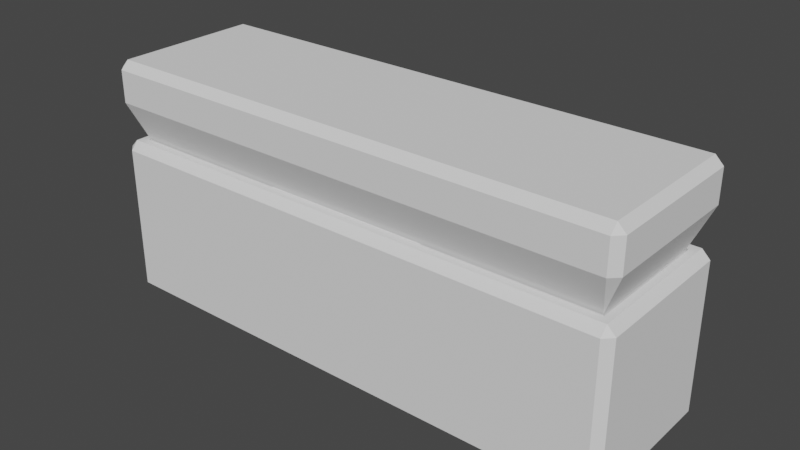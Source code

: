 # Source: jjy.blend  (saved by Blender 3.2.14; exported with 4.5.12 LTS)
import bpy
from mathutils import Matrix  # noqa: F401  (used for matrix-valued properties, if any)

bpy.ops.wm.read_factory_settings(use_empty=True)
scene = bpy.context.scene
scene.name = 'Scene'

# ---- collections
col_collection = bpy.data.collections.new('Collection'); scene.collection.children.link(col_collection)

# ---- world
world_world = bpy.data.worlds.new('World'); scene.world = world_world
world_world.use_nodes = True; world_world.node_tree.nodes.clear()
_N = world_world.node_tree.nodes; _L = world_world.node_tree.links
n0 = _N.new('ShaderNodeOutputWorld'); n0.name = 'World Output'; n0.location = (300, 300)
n1 = _N.new('ShaderNodeBackground'); n1.name = 'Background'; n1.location = (10, 300)
n1.inputs[0].default_value = (0.05088, 0.05088, 0.05088, 1.0)
_L.new(n1.outputs[0], n0.inputs[0])
n0.is_active_output = True
world_world.color = (0.05088, 0.05088, 0.05088)
world_world.use_sun_shadow = False
world_world.sun_shadow_jitter_overblur = 0.0

# ---- meshes
me_x = bpy.data.meshes.new('円柱')
me_x.from_pydata([(0.0, 1.0, -1.0), (0.0, 1.0, 1.0), (0.1951, 0.9808, -1.0), (0.1951, 0.9808, 1.0), (0.3827, 0.9239, -1.0), (0.3827, 0.9239, 1.0), (0.5556, 0.8315, -1.0), (0.5556, 0.8315, 1.0), (0.7071, 0.7071, -1.0), (0.7071, 0.7071, 1.0), (0.8315, 0.5556, -1.0), (0.8315, 0.5556, 1.0), (0.9239, 0.3827, -1.0), (0.9239, 0.3827, 1.0), (0.9808, 0.1951, -1.0), (0.9808, 0.1951, 1.0), (1.0, -4.371e-08, -1.0), (1.0, -4.371e-08, 1.0), (0.9808, -0.1951, -1.0), (0.9808, -0.1951, 1.0), (0.9239, -0.3827, -1.0), (0.9239, -0.3827, 1.0), (0.8315, -0.5556, -1.0), (0.8315, -0.5556, 1.0), (0.7071, -0.7071, -1.0), (0.7071, -0.7071, 1.0), (0.5556, -0.8315, -1.0), (0.5556, -0.8315, 1.0), (0.3827, -0.9239, -1.0), (0.3827, -0.9239, 1.0), (0.1951, -0.9808, -1.0), (0.1951, -0.9808, 1.0), (-8.742e-08, -1.0, -1.0), (-8.742e-08, -1.0, 1.0), (-0.1951, -0.9808, -1.0), (-0.1951, -0.9808, 1.0), (-0.3827, -0.9239, -1.0), (-0.3827, -0.9239, 1.0), (-0.5556, -0.8315, -1.0), (-0.5556, -0.8315, 1.0), (-0.7071, -0.7071, -1.0), (-0.7071, -0.7071, 1.0), (-0.8315, -0.5556, -1.0), (-0.8315, -0.5556, 1.0), (-0.9239, -0.3827, -1.0), (-0.9239, -0.3827, 1.0), (-0.9808, -0.1951, -1.0), (-0.9808, -0.1951, 1.0), (-1.0, 1.192e-08, -1.0), (-1.0, 1.192e-08, 1.0), (-0.9808, 0.1951, -1.0), (-0.9808, 0.1951, 1.0), (-0.9239, 0.3827, -1.0), (-0.9239, 0.3827, 1.0), (-0.8315, 0.5556, -1.0), (-0.8315, 0.5556, 1.0), (-0.7071, 0.7071, -1.0), (-0.7071, 0.7071, 1.0), (-0.5556, 0.8315, -1.0), (-0.5556, 0.8315, 1.0), (-0.3827, 0.9239, -1.0), (-0.3827, 0.9239, 1.0), (-0.1951, 0.9808, -1.0), (-0.1951, 0.9808, 1.0)], [], [(0, 1, 3, 2), (2, 3, 5, 4), (4, 5, 7, 6), (6, 7, 9, 8), (8, 9, 11, 10), (10, 11, 13, 12), (12, 13, 15, 14), (14, 15, 17, 16), (16, 17, 19, 18), (18, 19, 21, 20), (20, 21, 23, 22), (22, 23, 25, 24), (24, 25, 27, 26), (26, 27, 29, 28), (28, 29, 31, 30), (30, 31, 33, 32), (32, 33, 35, 34), (34, 35, 37, 36), (36, 37, 39, 38), (38, 39, 41, 40), (40, 41, 43, 42), (42, 43, 45, 44), (44, 45, 47, 46), (46, 47, 49, 48), (48, 49, 51, 50), (50, 51, 53, 52), (52, 53, 55, 54), (54, 55, 57, 56), (56, 57, 59, 58), (58, 59, 61, 60), (3, 1, 63, 61, 59, 57, 55, 53, 51, 49, 47, 45, 43, 41, 39, 37, 35, 33, 31, 29, 27, 25, 23, 21, 19, 17, 15, 13, 11, 9, 7, 5), (60, 61, 63, 62), (62, 63, 1, 0), (0, 2, 4, 6, 8, 10, 12, 14, 16, 18, 20, 22, 24, 26, 28, 30, 32, 34, 36, 38, 40, 42, 44, 46, 48, 50, 52, 54, 56, 58, 60, 62)])
_uv = me_x.uv_layers.new(name='UVマップ')
_uv.uv.foreach_set('vector', [1.0, 0.5, 1.0, 1.0, 0.9688, 1.0, 0.9688, 0.5, 0.9688, 0.5, 0.9688, 1.0, 0.9375, 1.0, 0.9375, 0.5, 0.9375, 0.5, 0.9375, 1.0, 0.9062, 1.0, 0.9062, 0.5, 0.9062, 0.5, 0.9062, 1.0, 0.875, 1.0, 0.875, 0.5, 0.875, 0.5, 0.875, 1.0, 0.8438, 1.0, 0.8438, 0.5, 0.8438, 0.5, 0.8438, 1.0, 0.8125, 1.0, 0.8125, 0.5, 0.8125, 0.5, 0.8125, 1.0, 0.7812, 1.0, 0.7812, 0.5, 0.7812, 0.5, 0.7812, 1.0, 0.75, 1.0, 0.75, 0.5, 0.75, 0.5, 0.75, 1.0, 0.7188, 1.0, 0.7188, 0.5, 0.7188, 0.5, 0.7188, 1.0, 0.6875, 1.0, 0.6875, 0.5, 0.6875, 0.5, 0.6875, 1.0, 0.6562, 1.0, 0.6562, 0.5, 0.6562, 0.5, 0.6562, 1.0, 0.625, 1.0, 0.625, 0.5, 0.625, 0.5, 0.625, 1.0, 0.5938, 1.0, 0.5938, 0.5, 0.5938, 0.5, 0.5938, 1.0, 0.5625, 1.0, 0.5625, 0.5, 0.5625, 0.5, 0.5625, 1.0, 0.5312, 1.0, 0.5312, 0.5, 0.5312, 0.5, 0.5312, 1.0, 0.5, 1.0, 0.5, 0.5, 0.5, 0.5, 0.5, 1.0, 0.4688, 1.0, 0.4688, 0.5, 0.4688, 0.5, 0.4688, 1.0, 0.4375, 1.0, 0.4375, 0.5, 0.4375, 0.5, 0.4375, 1.0, 0.4062, 1.0, 0.4062, 0.5, 0.4062, 0.5, 0.4062, 1.0, 0.375, 1.0, 0.375, 0.5, 0.375, 0.5, 0.375, 1.0, 0.3438, 1.0, 0.3438, 0.5, 0.3438, 0.5, 0.3438, 1.0, 0.3125, 1.0, 0.3125, 0.5, 0.3125, 0.5, 0.3125, 1.0, 0.2812, 1.0, 0.2812, 0.5, 0.2812, 0.5, 0.2812, 1.0, 0.25, 1.0, 0.25, 0.5, 0.25, 0.5, 0.25, 1.0, 0.2188, 1.0, 0.2188, 0.5, 0.2188, 0.5, 0.2188, 1.0, 0.1875, 1.0, 0.1875, 0.5, 0.1875, 0.5, 0.1875, 1.0, 0.1562, 1.0, 0.1562, 0.5, 0.1562, 0.5, 0.1562, 1.0, 0.125, 1.0, 0.125, 0.5, 0.125, 0.5, 0.125, 1.0, 0.09375, 1.0, 0.09375, 0.5, 0.09375, 0.5, 0.09375, 1.0, 0.0625, 1.0, 0.0625, 0.5, 0.2968, 0.4854, 0.25, 0.49, 0.2032, 0.4854, 0.1582, 0.4717, 0.1167, 0.4496, 0.08029, 0.4197, 0.05045, 0.3833, 0.02827, 0.3418, 0.01461, 0.2968, 0.01, 0.25, 0.01461, 0.2032, 0.02827, 0.1582, 0.05045, 0.1167, 0.08029, 0.08029, 0.1167, 0.05045, 0.1582, 0.02827, 0.2032, 0.01461, 0.25, 0.01, 0.2968, 0.01461, 0.3418, 0.02827, 0.3833, 0.05045, 0.4197, 0.08029, 0.4496, 0.1167, 0.4717, 0.1582, 0.4854, 0.2032, 0.49, 0.25, 0.4854, 0.2968, 0.4717, 0.3418, 0.4496, 0.3833, 0.4197, 0.4197, 0.3833, 0.4496, 0.3418, 0.4717, 0.0625, 0.5, 0.0625, 1.0, 0.03125, 1.0, 0.03125, 0.5, 0.03125, 0.5, 0.03125, 1.0, 0.0, 1.0, 0.0, 0.5, 0.75, 0.49, 0.7968, 0.4854, 0.8418, 0.4717, 0.8833, 0.4496, 0.9197, 0.4197, 0.9496, 0.3833, 0.9717, 0.3418, 0.9854, 0.2968, 0.99, 0.25, 0.9854, 0.2032, 0.9717, 0.1582, 0.9496, 0.1167, 0.9197, 0.08029, 0.8833, 0.05045, 0.8418, 0.02827, 0.7968, 0.01461, 0.75, 0.01, 0.7032, 0.01461, 0.6582, 0.02827, 0.6167, 0.05045, 0.5803, 0.08029, 0.5504, 0.1167, 0.5283, 0.1582, 0.5146, 0.2032, 0.51, 0.25, 0.5146, 0.2968, 0.5283, 0.3418, 0.5504, 0.3833, 0.5803, 0.4197, 0.6167, 0.4496, 0.6582, 0.4717, 0.7032, 0.4854])
me_x.update()
me_003 = bpy.data.meshes.new('立方体.003')
me_003.from_pydata([(-0.9424, -0.8, 0.7), (-0.9424, 0.8, 0.7), (0.9424, -0.8, 0.7), (0.9424, 0.8, 0.7), (0.9414, -0.8, 1.0), (0.9424, -0.8, 1.0), (0.9424, 0.8, 1.0), (0.9414, 0.8, 1.0), (-0.9424, -0.8, 1.0), (-0.9424, 0.8, 1.0), (-0.9121, -0.7, 0.7), (-0.9121, 0.7, 0.7), (0.9121, 0.51, -0.1014), (0.9121, 0.7, 0.7), (-0.9121, 0.4804, -0.199), (0.9121, 0.4804, -0.199), (0.9121, -0.7, 0.7), (0.9424, -0.85, 0.85), (-0.9121, 0.4324, -0.2889), (-0.9424, -0.85, 0.85), (0.9121, 0.4324, -0.2889), (-0.9424, 0.85, 0.85), (-0.9121, 0.3677, -0.3677), (0.9424, 0.85, 0.85), (0.9121, 0.3677, -0.3677), (-0.9121, 0.2889, -0.4324), (-0.9121, -0.7, -0.1014), (0.9121, 0.2889, -0.4324), (-0.9121, 0.7, -0.1014), (-0.9121, 0.199, -0.4804), (-0.7909, 0.7, -0.1014), (0.9121, 0.199, -0.4804), (-0.7909, 0.7, -0.7), (-0.7909, -0.7, -0.7), (-0.9121, 0.1014, -0.51), (-0.7909, -0.7, -0.1014), (0.9121, 0.1014, -0.51), (-0.9121, -1.77e-07, -0.52), (0.7909, 0.7, -0.7), (0.9121, 8.611e-08, -0.52), (0.9121, 0.7, -0.1014), (0.7909, 0.7, -0.1014), (-0.9121, -0.1014, -0.51), (0.9121, -0.7, -0.1014), (0.9121, -0.1014, -0.51), (-0.9121, -0.199, -0.4804), (0.7909, -0.7, -0.7), (0.7909, -0.7, -0.1014), (0.9121, -0.199, -0.4804), (-0.9121, -0.2889, -0.4324), (0.9121, -0.2889, -0.4324), (-0.9121, -0.3677, -0.3677), (0.9121, -0.3677, -0.3677), (-0.9121, -0.4324, -0.2889), (0.9121, -0.4324, -0.2889), (-0.9121, -0.4804, -0.199), (0.9121, -0.4804, -0.199), (0.9121, -0.51, -0.1014), (-0.7909, -0.51, -0.1014), (-0.7909, -0.51, -0.1014), (-0.7909, 0.199, -0.4804), (-0.7909, 0.4324, -0.2889), (-0.7909, 0.3677, -0.3677), (-0.7909, 0.4804, -0.199), (-0.7909, 0.51, -0.1014), (-0.7909, 0.2889, -0.4324), (-0.7909, -0.4804, -0.199), (-0.7909, -0.3677, -0.3677), (-0.7909, -0.2889, -0.4324), (-0.7909, -0.4324, -0.2889), (-0.7909, -0.1014, -0.51), (-0.7909, -0.199, -0.4804), (-0.7909, 0.1014, -0.51), (-0.7909, -1.595e-07, -0.52), (-0.9121, 0.51, -0.1014), (-0.8614, -0.51, -0.1014), (-0.9121, -0.51, -0.1014), (0.7909, -0.51, -0.1014), (0.7909, -0.51, -0.1014), (0.7909, 0.2889, -0.4324), (0.7909, 0.199, -0.4804), (0.7909, 0.4324, -0.2889), (0.7909, 0.51, -0.1014), (0.7909, 0.51, -0.1014), (0.7909, 0.3677, -0.3677), (0.7909, 0.4804, -0.199), (0.7909, -0.4804, -0.199), (0.7909, -0.3677, -0.3677), (0.7909, -0.2889, -0.4324), (0.7909, -0.4324, -0.2889), (0.7909, -0.1014, -0.51), (0.7909, -0.199, -0.4804), (0.7909, 6.863e-08, -0.52), (0.7909, 0.1014, -0.51), (0.9121, -0.51, -0.1014), (0.9121, 0.51, -0.1014), (-0.9647, -1.0, -0.9), (-1.0, -0.9, -0.9), (-0.9697, -0.9, -1.0), (-0.9647, -1.0, 0.9), (-0.9697, -0.9001, 1.0), (-1.0, -0.9, 0.9), (-1.0, 0.9, -0.9), (-0.9647, 1.0, -0.9), (-0.9697, 0.9, -1.0), (-1.0, 0.9, 0.9), (-0.9697, 0.9001, 1.0), (-0.9647, 1.0, 0.9), (0.9697, -0.9, -1.0), (1.0, -0.9, -0.9), (0.9697, -1.0, -0.9), (1.0, -0.9, 0.9), (0.9697, -0.8999, 1.0), (0.9697, -1.0, 0.9), (0.9697, 1.0, -0.9), (1.0, 0.9, -0.9), (0.9697, 0.9, -1.0), (0.9697, 1.0, 0.9), (0.9697, 0.8999, 1.0), (1.0, 0.9, 0.9)], [], [(104, 116, 108, 98), (115, 119, 111, 109), (5, 4, 112, 118, 7, 6), (97, 101, 105, 102), (9, 7, 118, 106, 100, 112, 4, 8), (103, 107, 117, 114), (41, 40, 13, 11, 28, 30, 32, 38), (95, 12, 15, 20, 24, 27, 31, 36, 39, 44, 48, 50, 52, 54, 56, 57, 94, 43, 16, 13, 40), (74, 28, 11, 10, 26, 76, 55, 53, 51, 49, 45, 42, 37, 34, 29, 25, 22, 18, 14), (35, 26, 10, 16, 43, 47, 46, 33), (38, 32, 33, 46), (19, 0, 1, 21, 9, 8), (21, 1, 3, 23), (23, 3, 2, 17, 5, 6), (19, 17, 2, 0), (16, 10, 0, 2, 3, 1, 11, 13), (1, 0, 10, 11), (17, 19, 8, 4, 5), (7, 9, 21, 23, 6), (59, 35, 33, 32, 30, 64, 63, 61, 62, 65, 60, 72, 73, 70, 71, 68, 67, 69, 66, 58), (76, 26, 35, 59, 75), (64, 30, 28, 74), (41, 38, 46, 47, 78, 77, 86, 89, 87, 88, 91, 90, 92, 93, 80, 79, 84, 81, 85, 82, 83), (78, 47, 43, 94), (95, 40, 41, 83), (83, 82, 12, 95), (74, 14, 63, 64), (85, 15, 12, 82), (14, 18, 61, 63), (20, 15, 85, 81), (18, 22, 62, 61), (24, 20, 81, 84), (22, 25, 65, 62), (27, 24, 84, 79), (25, 29, 60, 65), (31, 27, 79, 80), (29, 34, 72, 60), (36, 31, 80, 93), (34, 37, 73, 72), (39, 36, 93, 92), (37, 42, 70, 73), (44, 39, 92, 90), (42, 45, 71, 70), (48, 44, 90, 91), (45, 49, 68, 71), (50, 48, 91, 88), (49, 51, 67, 68), (52, 50, 88, 87), (51, 53, 69, 67), (54, 52, 87, 89), (53, 55, 66, 69), (56, 54, 89, 86), (77, 57, 56, 86), (66, 55, 76, 75, 58), (59, 58, 75), (57, 77, 78, 94), (96, 97, 98), (99, 100, 101), (102, 103, 104), (105, 106, 107), (108, 109, 110), (111, 112, 113), (114, 115, 116), (117, 118, 119), (96, 99, 101, 97), (97, 102, 104, 98), (100, 106, 105, 101), (98, 108, 110, 96), (109, 111, 113, 110), (103, 114, 116, 104), (106, 118, 117, 107), (99, 113, 112, 100), (102, 105, 107, 103), (108, 116, 115, 109), (111, 119, 118, 112), (114, 117, 119, 115), (110, 113, 99, 96)])
_uv = me_003.uv_layers.new(name='UVマップ')
_uv.uv.foreach_set('vector', [0.1294, 0.5044, 0.3706, 0.5044, 0.3706, 0.7456, 0.1294, 0.7456, 0.3794, 0.5044, 0.6206, 0.5044, 0.6206, 0.7456, 0.3794, 0.7456, 0.6322, 0.725, 0.6323, 0.725, 0.6264, 0.7451, 0.6264, 0.5049, 0.6323, 0.525, 0.6322, 0.525, 0.3794, 0.004413, 0.6206, 0.004413, 0.6206, 0.2456, 0.3794, 0.2456, 0.8678, 0.525, 0.6323, 0.525, 0.6264, 0.5049, 0.8706, 0.5048, 0.8706, 0.7452, 0.6264, 0.7451, 0.6323, 0.725, 0.8678, 0.725, 0.3794, 0.2544, 0.6206, 0.2544, 0.6206, 0.4956, 0.3794, 0.4956, 0.4439, 0.4834, 0.4439, 0.5, 0.5361, 0.5, 0.5361, 0.25, 0.4439, 0.25, 0.4439, 0.2666, 0.375, 0.2666, 0.375, 0.4834, 0.4854, 0.2032, 0.4854, 0.2032, 0.4717, 0.1582, 0.4496, 0.1167, 0.4197, 0.08029, 0.3833, 0.05045, 0.3418, 0.4717, 0.2968, 0.4854, 0.25, 0.49, 0.2032, 0.4854, 0.1582, 0.4717, 0.1167, 0.4496, 0.08029, 0.4197, 0.05045, 0.3833, 0.02827, 0.3418, 0.01461, 0.2968, 0.4439, 0.7161, 0.4439, 0.75, 0.5361, 0.75, 0.5361, 0.5, 0.4439, 0.5, 0.4439, 0.2161, 0.4439, 0.25, 0.5361, 0.25, 0.5361, 0.0, 0.4439, 0.0, 0.5146, 0.2032, 0.5283, 0.1582, 0.5504, 0.1167, 0.5803, 0.08029, 0.6167, 0.05045, 0.6582, 0.02827, 0.7032, 0.4854, 0.75, 0.49, 0.7968, 0.4854, 0.8418, 0.4717, 0.8833, 0.4496, 0.9197, 0.4197, 0.9496, 0.3833, 0.9717, 0.3418, 0.4439, 0.9834, 0.4439, 1.0, 0.5361, 1.0, 0.5361, 0.75, 0.4439, 0.75, 0.4439, 0.7666, 0.375, 0.7666, 0.375, 0.9834, 0.3584, 0.5, 0.1416, 0.5, 0.1416, 0.75, 0.3584, 0.75, 0.4235, 0.0, 0.375, 0.0, 0.375, 0.25, 0.4235, 0.25, 0.4721, 0.25, 0.4721, 0.0, 0.4235, 0.25, 0.375, 0.25, 0.375, 0.5, 0.4235, 0.5, 0.4235, 0.5, 0.375, 0.5, 0.375, 0.75, 0.4235, 0.75, 0.4721, 0.75, 0.4721, 0.5, 0.4235, 1.0, 0.4235, 0.75, 0.375, 0.75, 0.375, 1.0, 0.371, 0.7344, 0.129, 0.7344, 0.125, 0.75, 0.375, 0.75, 0.375, 0.5, 0.125, 0.5, 0.129, 0.5156, 0.371, 0.5156, 0.125, 0.5, 0.125, 0.75, 0.129, 0.7344, 0.129, 0.5156, 0.4235, 0.75, 0.4235, 1.0, 0.4721, 1.0, 0.4721, 0.7501, 0.4721, 0.75, 0.4721, 0.4999, 0.4721, 0.25, 0.4235, 0.25, 0.4235, 0.5, 0.4721, 0.5, 0.625, 0.7075, 0.625, 0.7384, 0.3951, 0.7384, 0.3951, 0.5103, 0.625, 0.5103, 0.625, 0.5412, 0.5875, 0.5461, 0.553, 0.5539, 0.5227, 0.5644, 0.4979, 0.5773, 0.4794, 0.5919, 0.468, 0.6078, 0.4642, 0.6243, 0.468, 0.6409, 0.4794, 0.6568, 0.4979, 0.6714, 0.5227, 0.6843, 0.553, 0.6948, 0.5875, 0.7026, 0.625, 0.7075, 0.8574, 0.7075, 0.8574, 0.7384, 0.625, 0.7384, 0.625, 0.7075, 0.7602, 0.7075, 0.625, 0.5412, 0.625, 0.5103, 0.8574, 0.5103, 0.8574, 0.5412, 0.625, 0.2397, 0.3951, 0.2397, 0.3951, 0.01157, 0.625, 0.01157, 0.625, 0.04253, 0.625, 0.04253, 0.5875, 0.04736, 0.553, 0.05519, 0.5227, 0.06573, 0.4979, 0.07857, 0.4794, 0.09322, 0.468, 0.1091, 0.4642, 0.1257, 0.468, 0.1422, 0.4794, 0.1581, 0.4979, 0.1727, 0.5227, 0.1856, 0.553, 0.1961, 0.5875, 0.2039, 0.625, 0.2088, 0.625, 0.2088, 0.875, 0.7075, 0.875, 0.7384, 0.6426, 0.7384, 0.6426, 0.7075, 0.6426, 0.5412, 0.6426, 0.5103, 0.875, 0.5103, 0.875, 0.5412, 0.7188, 0.9668, 0.7188, 0.9668, 0.7188, 1.0, 0.7188, 1.0, 0.7188, 0.5, 0.6875, 0.5, 0.6875, 0.5332, 0.7188, 0.5332, 0.6875, 0.9668, 0.6875, 1.0, 0.7188, 1.0, 0.7188, 0.9668, 0.6875, 0.5, 0.6562, 0.5, 0.6562, 0.5332, 0.6875, 0.5332, 0.6562, 1.0, 0.6875, 1.0, 0.6875, 0.9668, 0.6562, 0.9668, 0.6562, 0.5, 0.625, 0.5, 0.625, 0.5332, 0.6562, 0.5332, 0.625, 1.0, 0.6562, 1.0, 0.6562, 0.9668, 0.625, 0.9668, 0.625, 0.5, 0.5938, 0.5, 0.5938, 0.5332, 0.625, 0.5332, 0.5938, 1.0, 0.625, 1.0, 0.625, 0.9668, 0.5938, 0.9668, 0.5938, 0.5, 0.5625, 0.5, 0.5625, 0.5332, 0.5938, 0.5332, 0.5625, 1.0, 0.5938, 1.0, 0.5938, 0.9668, 0.5625, 0.9668, 0.5625, 0.5, 0.5312, 0.5, 0.5312, 0.5332, 0.5625, 0.5332, 0.5312, 1.0, 0.5625, 1.0, 0.5625, 0.9668, 0.5312, 0.9668, 0.5312, 0.5, 0.5, 0.5, 0.5, 0.5332, 0.5312, 0.5332, 0.5, 1.0, 0.5312, 1.0, 0.5312, 0.9668, 0.5, 0.9668, 0.5, 0.5, 0.4688, 0.5, 0.4688, 0.5332, 0.5, 0.5332, 0.4688, 1.0, 0.5, 1.0, 0.5, 0.9668, 0.4688, 0.9668, 0.4688, 0.5, 0.4375, 0.5, 0.4375, 0.5332, 0.4688, 0.5332, 0.4375, 1.0, 0.4688, 1.0, 0.4688, 0.9668, 0.4375, 0.9668, 0.4375, 0.5, 0.4062, 0.5, 0.4062, 0.5332, 0.4375, 0.5332, 0.4062, 1.0, 0.4375, 1.0, 0.4375, 0.9668, 0.4062, 0.9668, 0.4062, 0.5, 0.375, 0.5, 0.375, 0.5332, 0.4062, 0.5332, 0.375, 1.0, 0.4062, 1.0, 0.4062, 0.9668, 0.375, 0.9668, 0.375, 0.5, 0.3438, 0.5, 0.3438, 0.5332, 0.375, 0.5332, 0.3438, 1.0, 0.375, 1.0, 0.375, 0.9668, 0.3438, 0.9668, 0.3438, 0.5, 0.3125, 0.5, 0.3125, 0.5332, 0.3438, 0.5332, 0.3125, 1.0, 0.3438, 1.0, 0.3438, 0.9668, 0.3125, 0.9668, 0.2812, 0.9668, 0.2812, 1.0, 0.3125, 1.0, 0.3125, 0.9668, 0.3125, 0.5332, 0.3125, 0.5, 0.2812, 0.5, 0.2812, 0.5139, 0.2812, 0.5332, 0.2812, 0.5332, 0.2812, 0.5332, 0.2812, 0.5139, 0.2812, 1.0, 0.2812, 0.9668, 0.2812, 0.9668, 0.2812, 1.0, 0.1294, 0.75, 0.125, 0.7456, 0.1294, 0.7456, 0.6206, 0.0, 0.625, 0.004842, 0.6206, 0.004413, 0.125, 0.5044, 0.1294, 0.5, 0.1294, 0.5044, 0.6206, 0.2456, 0.625, 0.2452, 0.6206, 0.25, 0.3706, 0.7456, 0.375, 0.7456, 0.3706, 0.75, 0.6206, 0.75, 0.625, 0.7514, 0.6206, 0.7544, 0.3706, 0.5, 0.375, 0.5044, 0.3706, 0.5044, 0.6206, 0.4956, 0.625, 0.4986, 0.6206, 0.5, 0.3794, 0.0, 0.6206, 0.0, 0.6206, 0.004413, 0.3794, 0.004413, 0.125, 0.7456, 0.125, 0.5044, 0.1294, 0.5044, 0.1294, 0.7456, 0.625, 0.004842, 0.625, 0.2452, 0.6206, 0.2456, 0.6206, 0.004413, 0.1294, 0.7456, 0.3706, 0.7456, 0.3706, 0.75, 0.1294, 0.75, 0.3794, 0.7456, 0.6206, 0.7456, 0.6206, 0.7544, 0.3794, 0.7544, 0.1294, 0.5, 0.3706, 0.5, 0.3706, 0.5044, 0.1294, 0.5044, 0.625, 0.2544, 0.625, 0.4986, 0.6206, 0.4956, 0.6206, 0.2544, 0.6206, 0.9956, 0.6206, 0.7544, 0.625, 0.7514, 0.625, 0.9956, 0.3794, 0.2456, 0.6206, 0.2456, 0.6206, 0.2544, 0.3794, 0.2544, 0.3706, 0.7456, 0.3706, 0.5044, 0.3794, 0.5044, 0.3794, 0.7456, 0.6206, 0.7456, 0.6206, 0.5044, 0.6264, 0.5049, 0.6264, 0.7451, 0.3794, 0.4956, 0.6206, 0.4956, 0.6206, 0.5044, 0.3794, 0.5044, 0.3794, 0.7544, 0.6206, 0.7544, 0.6206, 0.9956, 0.3794, 0.9956])
me_003.materials.append(None)
me_003.update()
me_004 = bpy.data.meshes.new('立方体.004')
me_004.from_pydata([(0.87, -0.9286, 0.1449), (-1.03, -1.114, 1.0), (-0.87, -0.9286, 1.743), (-0.97, -0.9286, 0.1449), (-0.87, 0.9286, 1.743), (0.87, -0.9286, 1.743), (0.87, 0.9286, 0.1449), (-1.03, 1.114, 1.0), (0.87, 0.9286, 1.743), (0.97, -0.9286, 0.1449), (-0.97, 0.9286, 0.1449), (1.03, -1.114, 1.0), (0.97, 0.9286, 0.1449), (-0.87, -0.9286, 0.1449), (1.03, 1.114, 1.0), (-0.87, 0.9286, 0.1449), (0.3433, 1.114, 1.0), (-0.3433, 1.114, 1.0), (-0.3433, 1.114, 1.429), (0.3433, 1.114, 1.429), (-0.3433, -1.114, 1.0), (0.3433, -1.114, 1.0), (0.3433, -1.114, 1.429), (-0.3433, -1.114, 1.429), (0.3433, -1.214, 1.214), (-0.3433, -1.214, 1.214), (-0.3433, 1.214, 1.214), (0.3433, 1.214, 1.214), (-0.97, -0.9286, 1.0), (-0.97, 0.9286, 1.0), (-0.87, 0.9286, 1.0), (0.87, 0.9286, 1.0), (0.97, 0.9286, 1.0), (0.87, -0.9286, 1.0), (0.97, -0.9286, 1.0), (-0.97, -0.7286, 0.1449), (-0.97, -0.6177, 0.4127), (-0.97, -0.6863, 0.2843), (-0.97, -0.5253, 0.5253), (-0.97, -0.4127, 0.6177), (-0.97, 0.7286, 0.1449), (-0.97, -0.2843, 0.6863), (-0.97, -0.1449, 0.7286), (-0.97, -1.817e-07, 0.7429), (-0.97, 0.2843, 0.6863), (-0.97, 0.1449, 0.7286), (-0.97, 0.5253, 0.5253), (-0.97, 0.6863, 0.2843), (-0.97, 0.6177, 0.4127), (-0.97, 0.4127, 0.6177), (-0.87, -0.7286, 0.1449), (-0.87, -0.6177, 0.4127), (-0.87, -0.6863, 0.2843), (-0.87, -0.5253, 0.5253), (-0.87, -0.4127, 0.6177), (-0.87, 0.7286, 0.1449), (-0.87, -0.2843, 0.6863), (-0.87, 0.2843, 0.6863), (-0.87, 0.5253, 0.5253), (-0.87, 0.6863, 0.2843), (-0.87, 0.6177, 0.4127), (-0.87, 0.4127, 0.6177), (0.87, -0.7286, 0.1449), (0.87, -0.6177, 0.4127), (0.87, -0.6863, 0.2843), (0.87, -0.5253, 0.5253), (0.87, -0.4127, 0.6177), (0.87, 0.7286, 0.1449), (0.87, -0.2843, 0.6863), (0.87, 0.5253, 0.5253), (0.87, 0.4127, 0.6177), (0.87, 0.6863, 0.2843), (0.87, 0.6177, 0.4127), (0.87, 0.2843, 0.6863), (0.97, -0.7286, 0.1449), (0.97, -0.6177, 0.4127), (0.97, -0.6863, 0.2843), (0.97, -0.5253, 0.5253), (0.97, -0.4127, 0.6177), (0.97, 0.7286, 0.1449), (0.97, -0.2843, 0.6863), (0.97, -0.1449, 0.7286), (0.97, 0.1449, 0.7286), (0.97, 1.817e-07, 0.7429), (0.97, 0.5253, 0.5253), (0.97, 0.4127, 0.6177), (0.97, 0.6863, 0.2843), (0.97, 0.6177, 0.4127), (0.97, 0.2843, 0.6863), (-0.03667, 1.114, 1.0), (0.03667, 1.114, 1.0), (0.03667, 1.114, 1.429), (-0.03667, 1.114, 1.429), (-0.03667, 1.214, 1.214), (0.03667, 1.214, 1.214), (-0.03667, 1.183, 1.586), (-0.03596, 1.197, 1.616), (-0.03388, 1.21, 1.646), (-0.03049, 1.222, 1.673), (-0.02593, 1.232, 1.697), (0.0, 1.253, 1.743), (-0.007153, 1.251, 1.74), (-0.02037, 1.241, 1.716), (-0.01403, 1.247, 1.731), (0.03667, 1.183, 1.586), (0.03596, 1.197, 1.616), (0.03388, 1.21, 1.646), (0.03049, 1.222, 1.673), (0.02593, 1.232, 1.697), (0.02037, 1.241, 1.716), (0.01403, 1.247, 1.731), (0.007153, 1.251, 1.74), (-0.87, -0.9286, 1.0), (0.03667, 0.9286, 1.0), (-0.03667, 0.9286, 1.0), (-0.87, -1.63e-07, 0.7429), (-0.87, 0.1449, 0.7286), (0.87, 0.1449, 0.7286), (0.87, 1.63e-07, 0.7429), (-0.87, -0.1449, 0.7286), (0.87, -0.1449, 0.7286), (-0.03667, 0.9286, 1.586), (0.03667, 0.9286, 1.586), (0.0, 0.9286, 1.743), (0.007153, 0.9286, 1.74), (0.01403, 0.9286, 1.731), (0.02037, 0.9286, 1.716), (0.02593, 0.9286, 1.697), (0.03049, 0.9286, 1.673), (0.03388, 0.9286, 1.646), (0.03596, 0.9286, 1.616), (-0.03596, 0.9286, 1.616), (-0.03388, 0.9286, 1.646), (-0.03049, 0.9286, 1.673), (-0.02593, 0.9286, 1.697), (-0.02037, 0.9286, 1.716), (-0.01403, 0.9286, 1.731), (-0.007153, 0.9286, 1.74), (1.067, -1.286, 2.857), (1.067, 1.286, 2.857), (-1.1, 1.286, 2.143), (-1.067, 1.429, 2.143), (-1.03, 1.114, 1.429), (1.1, -1.286, 2.143), (1.067, -1.429, 2.143), (1.03, -1.114, 1.429), (-1.067, -1.429, 2.143), (-1.1, -1.286, 2.143), (-1.03, -1.114, 1.429), (1.067, 1.429, 2.143), (1.1, 1.286, 2.143), (1.03, 1.114, 1.429), (-1.1, -1.286, 2.714), (-1.067, -1.429, 2.714), (-1.067, -1.286, 2.857), (-1.067, 1.429, 2.714), (-1.1, 1.286, 2.714), (-1.067, 1.286, 2.857), (1.067, -1.429, 2.714), (1.1, -1.286, 2.714), (1.1, 1.286, 2.714), (1.067, 1.429, 2.714)], [], [(139, 157, 154, 138), (146, 144, 158, 153), (95, 92, 18, 142, 141, 149, 151, 19, 91, 104, 105, 106, 107, 108, 109, 110, 111, 100, 101, 103, 102, 99, 98, 97, 96), (28, 1, 7, 29), (14, 11, 34, 32), (34, 11, 21, 20, 1, 28, 112, 33), (7, 17, 89, 114, 30, 29), (113, 90, 16, 14, 32, 31), (151, 150, 143, 145), (20, 25, 23), (14, 151, 145, 11), (16, 27, 19), (1, 148, 142, 7), (7, 142, 18, 17), (19, 27, 94, 91), (26, 18, 92, 93), (11, 145, 22, 21), (24, 22, 23, 25), (21, 24, 25, 20), (94, 27, 16, 90), (17, 26, 93, 89), (23, 148, 1, 20), (21, 22, 24), (19, 151, 14, 16), (17, 18, 26), (37, 35, 3, 28, 29, 10, 40, 47, 48, 46, 49, 44, 45, 43, 42, 41, 39, 38, 36), (15, 10, 29, 30), (112, 13, 50, 52, 51, 53, 54, 56, 119, 115, 116, 57, 61, 58, 60, 59, 55, 15, 30, 4, 2), (112, 28, 3, 13), (13, 3, 35, 50), (40, 10, 15, 55), (0, 33, 5, 8, 31, 6, 67, 71, 72, 69, 70, 73, 117, 118, 120, 68, 66, 65, 63, 64, 62), (32, 12, 6, 31), (86, 79, 12, 32, 34, 9, 74, 76, 75, 77, 78, 80, 81, 83, 82, 88, 85, 84, 87), (0, 9, 34, 33), (9, 0, 62, 74), (67, 6, 12, 79), (115, 43, 45, 116), (82, 83, 118, 117), (116, 45, 44, 57), (73, 88, 82, 117), (57, 44, 49, 61), (70, 85, 88, 73), (61, 49, 46, 58), (69, 84, 85, 70), (58, 46, 48, 60), (69, 72, 87, 84), (60, 48, 47, 59), (72, 71, 86, 87), (47, 40, 55, 59), (79, 86, 71, 67), (37, 52, 50, 35), (64, 76, 74, 62), (52, 37, 36, 51), (63, 75, 76, 64), (51, 36, 38, 53), (65, 77, 75, 63), (53, 38, 39, 54), (66, 78, 77, 65), (54, 39, 41, 56), (68, 80, 78, 66), (56, 41, 42, 119), (81, 80, 68, 120), (119, 42, 43, 115), (83, 81, 120, 118), (150, 160, 159, 143), (146, 148, 23, 22, 145, 144), (141, 155, 161, 149), (147, 152, 156, 140), (114, 89, 93, 92, 95, 121), (122, 104, 91, 94, 90, 113), (123, 100, 111, 124), (124, 111, 110, 125), (125, 110, 109, 126), (126, 109, 108, 127), (127, 108, 107, 128), (128, 107, 106, 129), (129, 106, 105, 130), (130, 105, 104, 122), (121, 95, 96, 131), (131, 96, 97, 132), (132, 97, 98, 133), (133, 98, 99, 134), (134, 99, 102, 135), (135, 102, 103, 136), (136, 103, 101, 137), (137, 101, 100, 123), (113, 31, 8, 4, 30, 114, 121, 131, 132, 133, 134, 135, 136, 137, 123, 124, 125, 126, 127, 128, 129, 130, 122), (33, 112, 2, 5), (2, 4, 8, 5), (138, 159, 160, 139), (157, 139, 161, 155), (154, 157, 156, 152), (154, 153, 158, 138), (140, 141, 142), (143, 144, 145), (146, 147, 148), (149, 150, 151), (152, 153, 154), (155, 156, 157), (158, 159, 138), (160, 161, 139), (152, 147, 146, 153), (143, 159, 158, 144), (155, 141, 140, 156), (160, 150, 149, 161), (148, 147, 140, 142)])
_uv = me_004.uv_layers.new(name='UVマップ')
_uv.uv.foreach_set('vector', [0.6322, 0.5055, 0.8678, 0.5055, 0.8678, 0.7445, 0.6322, 0.7445, 0.5625, 0.9892, 0.5625, 0.7608, 0.6195, 0.7608, 0.6195, 0.9892, 0.5137, 0.3706, 0.5, 0.3706, 0.5, 0.3333, 0.5549, 0.25, 0.5625, 0.2608, 0.5625, 0.4892, 0.5, 0.5, 0.5, 0.4167, 0.5, 0.3794, 0.5137, 0.3794, 0.5164, 0.3793, 0.519, 0.379, 0.5214, 0.3786, 0.5235, 0.3781, 0.5252, 0.3774, 0.5265, 0.3767, 0.5272, 0.3758, 0.5275, 0.375, 0.5272, 0.3742, 0.5265, 0.3733, 0.5252, 0.3726, 0.5235, 0.3719, 0.5214, 0.3714, 0.519, 0.371, 0.5164, 0.3707, 0.1323, 0.7292, 0.125, 0.75, 0.125, 0.5, 0.1323, 0.5208, 0.375, 0.5, 0.375, 0.75, 0.3677, 0.7292, 0.3677, 0.5208, 0.3677, 0.7292, 0.375, 0.75, 0.2917, 0.75, 0.2083, 0.75, 0.125, 0.75, 0.1323, 0.7292, 0.1444, 0.7292, 0.3556, 0.7292, 0.125, 0.5, 0.2083, 0.5, 0.2456, 0.5, 0.2456, 0.5208, 0.1444, 0.5208, 0.1323, 0.5208, 0.2544, 0.5208, 0.2544, 0.5, 0.2917, 0.5, 0.375, 0.5, 0.3677, 0.5208, 0.3556, 0.5208, 0.5549, 0.5, 0.5625, 0.5083, 0.5625, 0.7417, 0.5, 0.75, 0.375, 0.9167, 0.4375, 0.9167, 0.5, 0.9167, 0.375, 0.5, 0.5, 0.5, 0.5, 0.75, 0.375, 0.75, 0.375, 0.4167, 0.4375, 0.4167, 0.5, 0.4167, 0.375, 0.0, 0.5, 0.0, 0.5, 0.25, 0.375, 0.25, 0.375, 0.25, 0.5, 0.25, 0.5, 0.3333, 0.375, 0.3333, 0.5, 0.4167, 0.4375, 0.4167, 0.4375, 0.3794, 0.5, 0.3794, 0.4375, 0.3333, 0.5, 0.3333, 0.5, 0.3706, 0.4375, 0.3706, 0.375, 0.75, 0.5, 0.75, 0.5, 0.8333, 0.375, 0.8333, 0.4375, 0.8333, 0.5, 0.8333, 0.5, 0.9167, 0.4375, 0.9167, 0.375, 0.8333, 0.4375, 0.8333, 0.4375, 0.9167, 0.375, 0.9167, 0.4375, 0.3794, 0.4375, 0.4167, 0.375, 0.4167, 0.375, 0.3794, 0.375, 0.3333, 0.4375, 0.3333, 0.4375, 0.3706, 0.375, 0.3706, 0.5, 0.9167, 0.5, 1.0, 0.375, 1.0, 0.375, 0.9167, 0.375, 0.8333, 0.5, 0.8333, 0.4375, 0.8333, 0.5, 0.4167, 0.5, 0.5, 0.375, 0.5, 0.375, 0.4167, 0.375, 0.3333, 0.5, 0.3333, 0.4375, 0.3333, 0.4129, 0.03261, 0.375, 0.02692, 0.375, 0.0, 0.6075, 0.0, 0.6075, 0.25, 0.375, 0.25, 0.375, 0.2231, 0.4129, 0.2174, 0.4478, 0.2081, 0.4784, 0.1957, 0.5035, 0.1806, 0.5222, 0.1633, 0.5337, 0.1445, 0.5375, 0.125, 0.5337, 0.1055, 0.5222, 0.08673, 0.5035, 0.06944, 0.4784, 0.05429, 0.4478, 0.04185, 0.375, 0.5, 0.375, 0.25, 0.6075, 0.25, 0.6075, 0.5, 0.4444, 0.0, 0.375, 0.75, 0.375, 0.7231, 0.4129, 0.7174, 0.4478, 0.7081, 0.4784, 0.6957, 0.5035, 0.6806, 0.5222, 0.6633, 0.3785, 0.1055, 0.3819, 0.125, 0.3785, 0.1445, 0.5222, 0.5867, 0.5035, 0.5694, 0.4784, 0.5543, 0.4478, 0.5419, 0.4129, 0.5326, 0.375, 0.5269, 0.375, 0.5, 0.4444, 0.25, 0.625, 0.25, 0.625, 0.0, 0.6075, 0.75, 0.6075, 1.0, 0.375, 1.0, 0.375, 0.75, 0.375, 0.75, 0.125, 0.75, 0.125, 0.7231, 0.375, 0.7231, 0.125, 0.5269, 0.125, 0.5, 0.375, 0.5, 0.375, 0.5269, 0.375, 0.0, 0.4444, 0.75, 0.625, 0.75, 0.625, 0.5, 0.4444, 0.5, 0.375, 0.25, 0.375, 0.2231, 0.4129, 0.2174, 0.4478, 0.2081, 0.4784, 0.1957, 0.5035, 0.1806, 0.5222, 0.1633, 0.3785, 0.6055, 0.3819, 0.625, 0.3785, 0.6445, 0.5222, 0.08673, 0.5035, 0.06944, 0.4784, 0.05429, 0.4478, 0.04185, 0.4129, 0.03261, 0.375, 0.02692, 0.6075, 0.5, 0.375, 0.5, 0.375, 0.25, 0.6075, 0.25, 0.4129, 0.5326, 0.375, 0.5269, 0.375, 0.5, 0.6075, 0.5, 0.6075, 0.75, 0.375, 0.75, 0.375, 0.7231, 0.4129, 0.7174, 0.4478, 0.7081, 0.4784, 0.6957, 0.5035, 0.6806, 0.5222, 0.6633, 0.5337, 0.6445, 0.5375, 0.625, 0.5337, 0.6055, 0.5222, 0.5867, 0.5035, 0.5694, 0.4784, 0.5543, 0.4478, 0.5419, 0.375, 1.0, 0.375, 0.75, 0.6075, 0.75, 0.6075, 1.0, 0.375, 0.75, 0.125, 0.75, 0.125, 0.7231, 0.375, 0.7231, 0.125, 0.5269, 0.125, 0.5, 0.375, 0.5, 0.375, 0.5269, 1.0, 0.5332, 1.0, 0.5083, 0.9688, 0.5083, 0.9688, 0.5332, 0.9688, 0.9917, 1.0, 0.9917, 1.0, 0.9668, 0.9688, 0.9668, 0.9688, 0.5332, 0.9688, 0.5083, 0.9375, 0.5083, 0.9375, 0.5332, 0.9375, 0.9668, 0.9375, 0.9917, 0.9688, 0.9917, 0.9688, 0.9668, 0.9375, 0.5332, 0.9375, 0.5083, 0.9062, 0.5083, 0.9062, 0.5332, 0.9062, 0.9668, 0.9062, 0.9917, 0.9375, 0.9917, 0.9375, 0.9668, 0.9062, 0.5332, 0.9062, 0.5083, 0.875, 0.5083, 0.875, 0.5332, 0.875, 0.9668, 0.875, 0.9917, 0.9062, 0.9917, 0.9062, 0.9668, 0.875, 0.5332, 0.875, 0.5083, 0.8438, 0.5083, 0.8438, 0.5332, 0.875, 0.9668, 0.8438, 0.9668, 0.8438, 0.9917, 0.875, 0.9917, 0.8438, 0.5332, 0.8438, 0.5083, 0.8125, 0.5083, 0.8125, 0.5332, 0.8438, 0.9668, 0.8125, 0.9668, 0.8125, 0.9917, 0.8438, 0.9917, 0.8125, 0.5083, 0.7812, 0.5083, 0.7812, 0.5332, 0.8125, 0.5332, 0.7812, 0.9917, 0.8125, 0.9917, 0.8125, 0.9668, 0.7812, 0.9668, 0.1875, 0.5083, 0.1875, 0.5332, 0.2188, 0.5332, 0.2188, 0.5083, 0.1875, 0.9668, 0.1875, 0.9917, 0.2188, 0.9917, 0.2188, 0.9668, 0.1875, 0.5332, 0.1875, 0.5083, 0.1562, 0.5083, 0.1562, 0.5332, 0.1562, 0.9668, 0.1562, 0.9917, 0.1875, 0.9917, 0.1875, 0.9668, 0.1562, 0.5332, 0.1562, 0.5083, 0.125, 0.5083, 0.125, 0.5332, 0.125, 0.9668, 0.125, 0.9917, 0.1562, 0.9917, 0.1562, 0.9668, 0.125, 0.5332, 0.125, 0.5083, 0.09375, 0.5083, 0.09375, 0.5332, 0.09375, 0.9668, 0.09375, 0.9917, 0.125, 0.9917, 0.125, 0.9668, 0.09375, 0.5332, 0.09375, 0.5083, 0.0625, 0.5083, 0.0625, 0.5332, 0.0625, 0.9668, 0.0625, 0.9917, 0.09375, 0.9917, 0.09375, 0.9668, 0.0625, 0.5332, 0.0625, 0.5083, 0.03125, 0.5083, 0.03125, 0.5332, 0.03125, 0.9917, 0.0625, 0.9917, 0.0625, 0.9668, 0.03125, 0.9668, 0.03125, 0.5332, 0.03125, 0.5083, 0.0, 0.5083, 0.0, 0.5332, 0.0, 0.9917, 0.03125, 0.9917, 0.03125, 0.9668, 0.0, 0.9668, 0.5625, 0.5083, 0.6195, 0.5083, 0.6195, 0.7417, 0.5625, 0.7417, 0.5625, 0.9892, 0.5, 1.0, 0.5, 0.9167, 0.5, 0.8333, 0.5549, 0.75, 0.5625, 0.7608, 0.5625, 0.2608, 0.6195, 0.2608, 0.6195, 0.4892, 0.5625, 0.4892, 0.5625, 0.008294, 0.6195, 0.008294, 0.6195, 0.2417, 0.5625, 0.2417, 0.4551, 0.0883, 0.4551, 0.1208, 0.5172, 0.1383, 0.5794, 0.1208, 0.625, 0.1329, 0.625, 0.0883, 0.625, 0.6617, 0.625, 0.6171, 0.5794, 0.6292, 0.5172, 0.6117, 0.4551, 0.6292, 0.4551, 0.6617, 1.0, 0.8234, 1.0, 0.71, 0.9688, 0.7105, 0.9688, 0.8234, 0.9688, 0.8234, 0.9688, 0.7105, 0.9375, 0.7119, 0.9375, 0.8234, 0.9375, 0.8234, 0.9375, 0.7119, 0.9062, 0.7141, 0.9062, 0.8234, 0.9062, 0.8234, 0.9062, 0.7141, 0.875, 0.7171, 0.875, 0.8234, 0.875, 0.8234, 0.875, 0.7171, 0.8438, 0.7208, 0.8438, 0.8234, 0.8438, 0.8234, 0.8438, 0.7208, 0.8125, 0.7249, 0.8125, 0.8234, 0.8125, 0.8234, 0.8125, 0.7249, 0.7812, 0.7295, 0.7812, 0.8234, 0.7812, 0.8234, 0.7812, 0.7295, 0.75, 0.7342, 0.75, 0.8234, 0.25, 0.8234, 0.25, 0.7342, 0.2188, 0.7295, 0.2187, 0.8234, 0.2187, 0.8234, 0.2188, 0.7295, 0.1875, 0.7249, 0.1875, 0.8234, 0.1875, 0.8234, 0.1875, 0.7249, 0.1562, 0.7208, 0.1562, 0.8234, 0.1562, 0.8234, 0.1562, 0.7208, 0.125, 0.7171, 0.125, 0.8234, 0.125, 0.8234, 0.125, 0.7171, 0.09375, 0.7141, 0.09375, 0.8234, 0.09375, 0.8234, 0.09375, 0.7141, 0.0625, 0.7119, 0.0625, 0.8234, 0.0625, 0.8234, 0.0625, 0.7119, 0.03125, 0.7105, 0.03125, 0.8234, 0.03125, 0.8234, 0.03125, 0.7105, 0.0, 0.71, 0.0, 0.8234, 0.4444, 0.3803, 0.4444, 0.5, 0.625, 0.5, 0.625, 0.25, 0.4444, 0.25, 0.4444, 0.3697, 0.5868, 0.3697, 0.5943, 0.3698, 0.6014, 0.3701, 0.608, 0.3706, 0.6138, 0.3713, 0.6186, 0.3721, 0.6221, 0.373, 0.6243, 0.374, 0.625, 0.375, 0.6243, 0.376, 0.6221, 0.377, 0.6186, 0.3779, 0.6138, 0.3787, 0.608, 0.3794, 0.6014, 0.3799, 0.5943, 0.3802, 0.5868, 0.3803, 0.4444, 0.75, 0.4444, 1.0, 0.625, 1.0, 0.625, 0.75, 0.875, 0.75, 0.875, 0.5, 0.625, 0.5, 0.625, 0.75, 0.6254, 0.7474, 0.6195, 0.7417, 0.6195, 0.5083, 0.6322, 0.5055, 0.8678, 0.5055, 0.6283, 0.5026, 0.6358, 0.5, 0.8642, 0.5, 0.8678, 0.7445, 0.8717, 0.5026, 0.875, 0.5083, 0.875, 0.7417, 0.8717, 0.7474, 0.8642, 0.75, 0.6358, 0.75, 0.6322, 0.7445, 0.5625, 0.2417, 0.5625, 0.25, 0.5549, 0.25, 0.5625, 0.7417, 0.5625, 0.75, 0.5549, 0.75, 0.5618, 0.0, 0.5625, 0.008294, 0.5549, 0.0, 0.5625, 0.4892, 0.5625, 0.5, 0.5549, 0.5, 0.875, 0.7417, 0.8745, 0.7496, 0.8717, 0.7474, 0.8745, 0.5004, 0.875, 0.5083, 0.8717, 0.5026, 0.6358, 0.75, 0.6273, 0.7482, 0.6283, 0.7474, 0.6273, 0.5018, 0.6358, 0.5, 0.6283, 0.5026, 0.6195, 0.008294, 0.5625, 0.008294, 0.5625, 0.0, 0.6195, 0.0, 0.5625, 0.7417, 0.6195, 0.7417, 0.6195, 0.7608, 0.5625, 0.7608, 0.6195, 0.2608, 0.5625, 0.2608, 0.5625, 0.2417, 0.6195, 0.2417, 0.6195, 0.5083, 0.5625, 0.5083, 0.5625, 0.4892, 0.6195, 0.4892, 0.5549, 0.0, 0.5625, 0.008294, 0.5625, 0.2417, 0.5, 0.25])
me_004.materials.append(None)
me_004.update()
me_005 = bpy.data.meshes.new('立方体.005')
me_005.from_pydata([(26.1, -7.71, -7.522), (26.1, -7.71, -1.014), (26.1, 7.63, -7.522), (26.1, 7.63, -1.014), (30.4, -7.71, -7.522), (30.4, -7.71, -1.014), (30.4, 7.63, -7.522), (30.4, 7.63, -1.014)], [], [(0, 1, 3, 2), (2, 3, 7, 6), (6, 7, 5, 4), (4, 5, 1, 0), (2, 6, 4, 0), (7, 3, 1, 5)])
_uv = me_005.uv_layers.new(name='UVマップ')
_uv.uv.foreach_set('vector', [0.375, 0.0, 0.625, 0.0, 0.625, 0.25, 0.375, 0.25, 0.375, 0.25, 0.625, 0.25, 0.625, 0.5, 0.375, 0.5, 0.375, 0.5, 0.625, 0.5, 0.625, 0.75, 0.375, 0.75, 0.375, 0.75, 0.625, 0.75, 0.625, 1.0, 0.375, 1.0, 0.125, 0.5, 0.375, 0.5, 0.375, 0.75, 0.125, 0.75, 0.625, 0.5, 0.875, 0.5, 0.875, 0.75, 0.625, 0.75])
me_005.update()
me_006 = bpy.data.meshes.new('立方体.006')
me_006.from_pydata([(25.1, -6.5, 1.014), (25.1, -6.5, 7.452), (25.1, 6.5, 1.014), (25.1, 6.5, 7.452), (28.1, -6.5, 1.014), (28.1, -6.5, 7.452), (28.1, 6.5, 1.014), (28.1, 6.5, 7.452)], [], [(0, 1, 3, 2), (2, 3, 7, 6), (6, 7, 5, 4), (4, 5, 1, 0), (2, 6, 4, 0), (7, 3, 1, 5)])
_uv = me_006.uv_layers.new(name='UVマップ')
_uv.uv.foreach_set('vector', [0.375, 0.0, 0.625, 0.0, 0.625, 0.25, 0.375, 0.25, 0.375, 0.25, 0.625, 0.25, 0.625, 0.5, 0.375, 0.5, 0.375, 0.5, 0.625, 0.5, 0.625, 0.75, 0.375, 0.75, 0.375, 0.75, 0.625, 0.75, 0.625, 1.0, 0.375, 1.0, 0.125, 0.5, 0.375, 0.5, 0.375, 0.75, 0.125, 0.75, 0.625, 0.5, 0.875, 0.5, 0.875, 0.75, 0.625, 0.75])
me_006.update()
me_007 = bpy.data.meshes.new('立方体.007')
me_007.from_pydata([(-1.0, 0.5936, 4.608), (0.0, 2.594, 11.09), (-1.0, 0.5936, 10.09), (0.0, 0.5936, 11.09), (-1.0, 2.594, 4.608), (0.1951, 2.594, 11.07), (-1.0, 2.594, 10.09), (0.1951, 0.5936, 11.07), (0.3827, 2.594, 11.01), (1.0, 0.5936, 4.608), (0.3827, 0.5936, 11.01), (1.0, 2.594, 4.608), (0.5556, 2.594, 10.92), (0.5556, 0.5936, 10.92), (1.0, 2.594, 10.09), (0.7071, 2.594, 10.8), (0.7071, 0.5936, 10.8), (0.8315, 2.594, 10.65), (0.8315, 0.5936, 10.65), (0.9239, 2.594, 10.47), (0.9239, 0.5936, 10.47), (0.9808, 2.594, 10.29), (0.9808, 0.5936, 10.29), (1.0, 0.5936, 10.09), (-0.9808, 2.594, 10.29), (-0.9808, 0.5936, 10.29), (-0.9239, 2.594, 10.47), (-0.9239, 0.5936, 10.47), (-0.8315, 2.594, 10.65), (-0.8315, 0.5936, 10.65), (-0.7071, 2.594, 10.8), (-0.7071, 0.5936, 10.8), (-0.5556, 2.594, 10.92), (-0.5556, 0.5936, 10.92), (-0.3827, 2.594, 11.01), (-0.3827, 0.5936, 11.01), (-0.1951, 2.594, 11.07), (-0.1951, 0.5936, 11.07)], [], [(0, 2, 6, 4), (23, 9, 11, 14), (4, 11, 9, 0), (22, 20, 18, 16, 13, 10, 7, 3, 37, 35, 33, 31, 29, 27, 25, 2, 0, 9, 23), (1, 3, 7, 5), (5, 7, 10, 8), (8, 10, 13, 12), (12, 13, 16, 15), (15, 16, 18, 17), (17, 18, 20, 19), (19, 20, 22, 21), (21, 22, 23, 14), (6, 2, 25, 24), (24, 25, 27, 26), (26, 27, 29, 28), (28, 29, 31, 30), (30, 31, 33, 32), (32, 33, 35, 34), (34, 35, 37, 36), (36, 37, 3, 1), (11, 4, 6, 24, 26, 28, 30, 32, 34, 36, 1, 5, 8, 12, 15, 17, 19, 21, 14)])
_uv = me_007.uv_layers.new(name='UVマップ')
_uv.uv.foreach_set('vector', [0.375, 0.0, 0.625, 0.0, 0.625, 0.25, 0.375, 0.25, 0.625, 0.75, 0.375, 0.75, 0.375, 0.5, 0.625, 0.5, 0.125, 0.5, 0.375, 0.5, 0.375, 0.75, 0.125, 0.75, 0.4854, 0.2032, 0.4717, 0.1582, 0.4496, 0.1167, 0.4197, 0.08029, 0.3833, 0.05045, 0.3418, 0.4717, 0.2968, 0.4854, 0.25, 0.49, 0.2032, 0.4854, 0.1582, 0.4717, 0.1167, 0.4496, 0.08029, 0.4197, 0.05045, 0.3833, 0.02827, 0.3418, 0.01461, 0.2968, 0.625, 1.0, 0.375, 1.0, 0.375, 0.75, 0.49, 0.25, 1.0, 0.5, 1.0, 1.0, 0.9688, 1.0, 0.9688, 0.5, 0.9688, 0.5, 0.9688, 1.0, 0.9375, 1.0, 0.9375, 0.5, 0.9375, 0.5, 0.9375, 1.0, 0.9062, 1.0, 0.9062, 0.5, 0.9062, 0.5, 0.9062, 1.0, 0.875, 1.0, 0.875, 0.5, 0.875, 0.5, 0.875, 1.0, 0.8438, 1.0, 0.8438, 0.5, 0.8438, 0.5, 0.8438, 1.0, 0.8125, 1.0, 0.8125, 0.5, 0.8125, 0.5, 0.8125, 1.0, 0.7812, 1.0, 0.7812, 0.5, 0.7812, 0.5, 0.7812, 1.0, 0.75, 1.0, 0.75, 0.5, 0.25, 0.5, 0.25, 1.0, 0.2188, 1.0, 0.2188, 0.5, 0.2188, 0.5, 0.2188, 1.0, 0.1875, 1.0, 0.1875, 0.5, 0.1875, 0.5, 0.1875, 1.0, 0.1562, 1.0, 0.1562, 0.5, 0.1562, 0.5, 0.1562, 1.0, 0.125, 1.0, 0.125, 0.5, 0.125, 0.5, 0.125, 1.0, 0.09375, 1.0, 0.09375, 0.5, 0.09375, 0.5, 0.09375, 1.0, 0.0625, 1.0, 0.0625, 0.5, 0.0625, 0.5, 0.0625, 1.0, 0.03125, 1.0, 0.03125, 0.5, 0.03125, 0.5, 0.03125, 1.0, 0.0, 1.0, 0.0, 0.5, 0.375, 0.5, 0.375, 0.25, 0.51, 0.25, 0.5146, 0.2032, 0.5283, 0.1582, 0.5504, 0.1167, 0.5803, 0.08029, 0.6167, 0.05045, 0.6582, 0.02827, 0.7032, 0.4854, 0.75, 0.49, 0.7968, 0.4854, 0.8418, 0.4717, 0.8833, 0.4496, 0.9197, 0.4197, 0.9496, 0.3833, 0.9717, 0.3418, 0.9854, 0.2968, 0.625, 0.5])
me_007.materials.append(None)
me_007.update()
me_008 = bpy.data.meshes.new('立方体.008')
me_008.from_pydata([(-26.1, -6.5, 5.0), (-26.1, -6.5, 12.2), (-26.1, 6.5, 5.0), (-26.1, 6.5, 12.2), (26.1, -6.5, 5.0), (26.1, -6.5, 12.2), (26.1, 6.5, 5.0), (26.1, 6.5, 12.2)], [], [(0, 1, 3, 2), (2, 3, 7, 6), (6, 7, 5, 4), (4, 5, 1, 0), (2, 6, 4, 0), (7, 3, 1, 5)])
_uv = me_008.uv_layers.new(name='UVマップ')
_uv.uv.foreach_set('vector', [0.375, 0.0, 0.625, 0.0, 0.625, 0.25, 0.375, 0.25, 0.375, 0.25, 0.625, 0.25, 0.625, 0.5, 0.375, 0.5, 0.375, 0.5, 0.625, 0.5, 0.625, 0.75, 0.375, 0.75, 0.375, 0.75, 0.625, 0.75, 0.625, 1.0, 0.375, 1.0, 0.125, 0.5, 0.375, 0.5, 0.375, 0.75, 0.125, 0.75, 0.625, 0.5, 0.875, 0.5, 0.875, 0.75, 0.625, 0.75])
me_008.update()

# ---- objects
ob_x = bpy.data.objects.new('円柱', me_x)
ob_hako = bpy.data.objects.new('hako', me_003)
ob_futa = bpy.data.objects.new('futa', me_004)
ob_002 = bpy.data.objects.new('立方体.002', me_005)
ob_a = bpy.data.objects.new('a', me_006)
ob_x_1 = bpy.data.objects.new('立方体', me_007)
ob_001 = bpy.data.objects.new('立方体.001', me_008)

# ---- transforms, parenting, visibility, modifiers, constraints
ob_x.location = (0.0, 0.0, 0.0)
ob_x.rotation_euler = (1.571, 0.0, 1.571)
ob_x.scale = (5.2, 5.2, 30.1)
ob_hako.location = (0.0, 0.0, 0.0)
ob_hako.scale = (33.0, 10.0, 10.0)
ob_futa.location = (0.0, 0.0, 0.0)
ob_futa.scale = (30.0, 7.0, 7.0)
ob_002.location = (0.0, 0.0, 0.0)
ob_a.location = (1.0, 0.0, 0.0)
ob_x_1.location = (0.0, 0.0, 0.0)
ob_x_1.scale = (1.1, 5.0, 1.1)
ob_001.location = (0.0, 0.0, 0.0)

# ---- collection membership
col_collection.objects.link(ob_x)
col_collection.objects.link(ob_hako)
col_collection.objects.link(ob_futa)
col_collection.objects.link(ob_002)
col_collection.objects.link(ob_a)
col_collection.objects.link(ob_x_1)
col_collection.objects.link(ob_001)

# ---- scene / render settings (as saved in the file)
scene.frame_start = 1; scene.frame_end = 250; scene.frame_set(1)
scene.render.engine = 'BLENDER_EEVEE_NEXT'
scene.cycles.sampling_pattern = 'TABULATED_SOBOL'
scene.cycles.use_light_tree = False
scene.view_settings.view_transform = 'Filmic'
bpy.context.view_layer.update()

# ---- added for rendering (the .blend has no active camera and no usable light): camera, sun
cam_auto = bpy.data.cameras.new('AutoCamera')
cam_auto.lens = 50.0
cam_auto.sensor_width = 36.0
cam_auto.clip_end = 1234.86
ob_auto_camera = bpy.data.objects.new('AutoCamera', cam_auto)
scene.collection.objects.link(ob_auto_camera)
ob_auto_camera.location = (70.3629, -82.9514, 61.2903)
ob_auto_camera.rotation_euler = (1.09748, -7.21219e-08, 0.694738)
scene.camera = ob_auto_camera
light_auto_sun = bpy.data.lights.new('AutoSun', 'SUN')
light_auto_sun.energy = 3.0
light_auto_sun.angle = 0.0523599
ob_auto_sun = bpy.data.objects.new('AutoSun', light_auto_sun)
scene.collection.objects.link(ob_auto_sun)
ob_auto_sun.rotation_euler = (0.872665, 0.174533, 0.523599)
bpy.context.view_layer.update()
